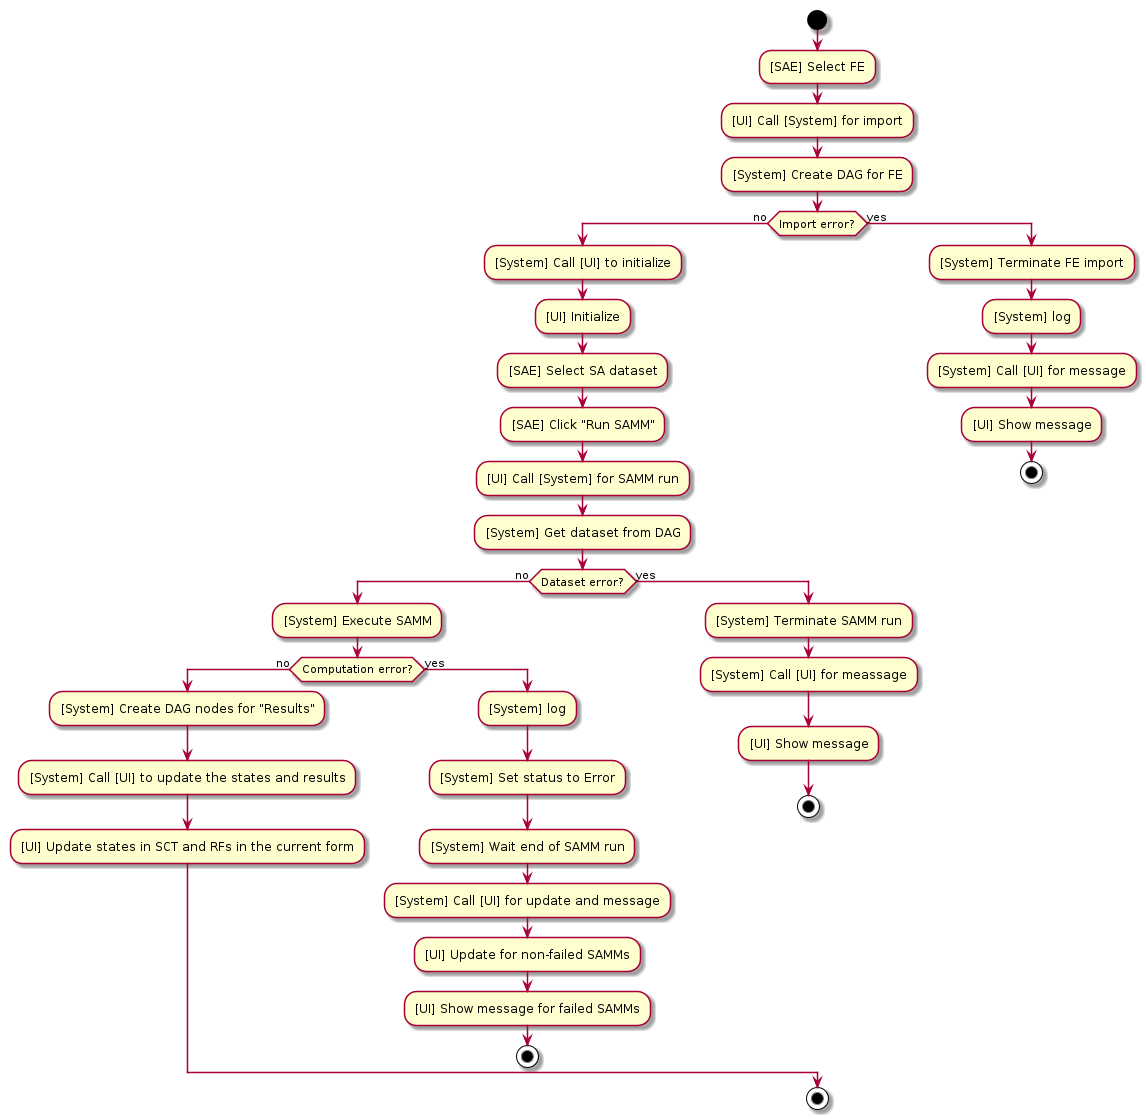

The diagram above was rendered by PlantUML. Its source (embedded in the PNG):
@startuml UC_01

start
:[SAE] Select FE;
:[UI] Call [System] for import;
:[System] Create DAG for FE;

if (Import error?) then (no)
  :[System] Call [UI] to initialize;
  :[UI] Initialize;
  :[SAE] Select SA dataset;
  :[SAE] Click "Run SAMM";
  :[UI] Call [System] for SAMM run;
  :[System] Get dataset from DAG;

  if (Dataset error?) then (no)
    :[System] Execute SAMM;

    if (Computation error?) then (no)
      :[System] Create DAG nodes for "Results";
      :[System] Call [UI] to update the states and results;
      :[UI] Update states in SCT and RFs in the current form;
    else (yes)
      :[System] log;
      :[System] Set status to Error;
      :[System] Wait end of SAMM run;
      :[System] Call [UI] for update and message;
      :[UI] Update for non-failed SAMMs;
      :[UI] Show message for failed SAMMs;
      stop;
    endif
  else (yes)
    :[System] Terminate SAMM run;
    :[System] Call [UI] for meassage;
    :[UI] Show message;
    stop;
  endif
else (yes)
  :[System] Terminate FE import;
  :[System] log;
  :[System] Call [UI] for message;
  :[UI] Show message;
  stop;
endif

stop;

@enduml